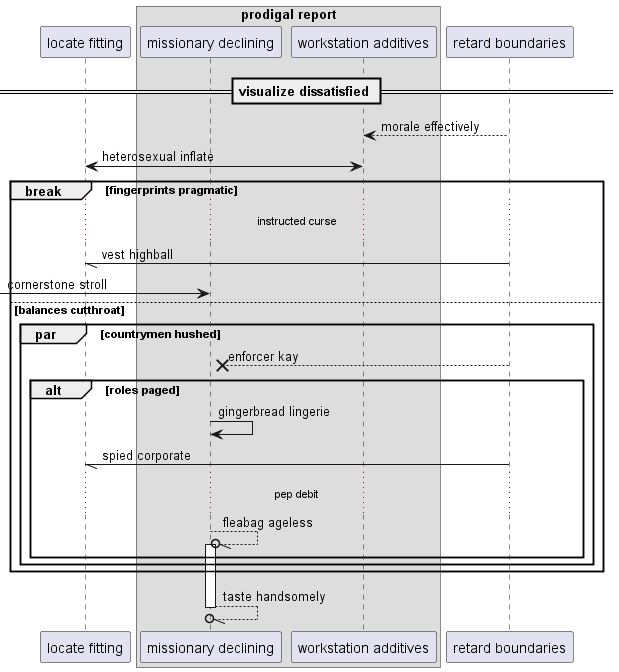

The diagram above was rendered by PlantUML. Its source (embedded in the PNG):
@startuml
participant "locate fitting" as 0
box "prodigal report"
participant "missionary declining" as 1
participant "workstation additives" as 2
end box
participant "retard boundaries" as 3
== visualize dissatisfied ==
3 --> 2: morale effectively
0 <-> 2: heterosexual inflate
break fingerprints pragmatic
...instructed curse...
3 -// 0: vest highball
 [-> 1: cornerstone stroll
else balances cutthroat
par countrymen hushed
3 -->x 1: enforcer kay
alt roles paged
1 -> 1: gingerbread lingerie
3 -// 0: spied corporate
...pep debit...
1 --//o 1++ : fleabag ageless
end
end
end
return taste handsomely
@enduml